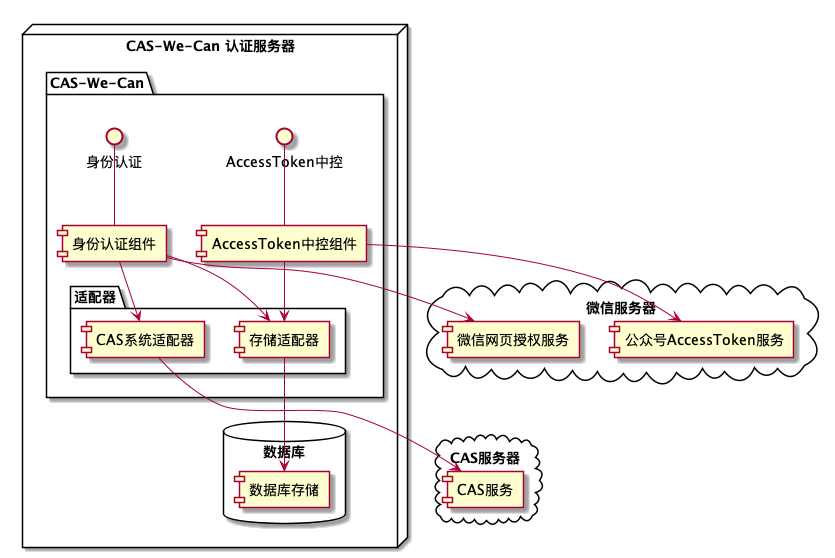

The diagram above was rendered by PlantUML. Its source (embedded in the PNG):
@startuml
node "CAS-We-Can 认证服务器"{
    package "CAS-We-Can" {
        () "身份认证"
        () "AccessToken中控" as accessTokenInterface
        身份认证 -- [身份认证组件]
        accessTokenInterface -- [AccessToken中控组件]
        package "适配器"{
            [身份认证组件] --> [CAS系统适配器]
            [身份认证组件] --> [存储适配器]
            [AccessToken中控组件] --> [存储适配器]
        }
    }
    database "数据库"{
        [存储适配器] --> [数据库存储]
    }
}




cloud "CAS服务器"{
    [CAS系统适配器] --> [CAS服务]
}

cloud "微信服务器"{
    [身份认证组件] --> [微信网页授权服务]
    [AccessToken中控组件] --> [公众号AccessToken服务]
}


@enduml